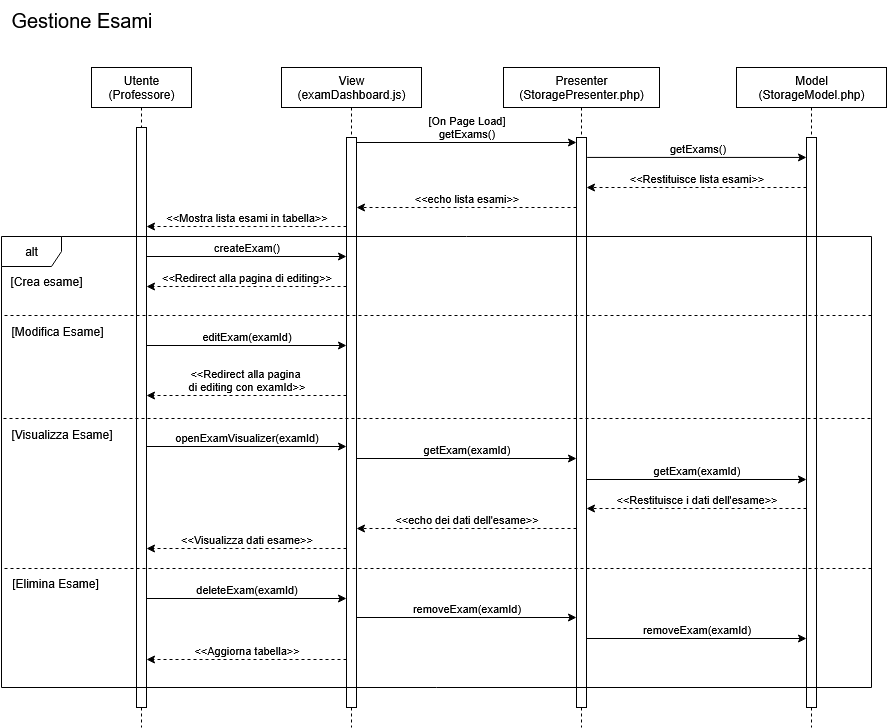

The diagram above was exported from draw.io. Its source (the exported page's mxGraphModel, read from the mxfile embedded in the PNG):
<mxGraphModel dx="2893" dy="1139" grid="1" gridSize="10" guides="1" tooltips="1" connect="1" arrows="1" fold="1" page="1" pageScale="1" pageWidth="827" pageHeight="1169" background="light-dark(#FFFFFF,#585858)" math="0" shadow="0">
  <root>
    <mxCell id="0" />
    <mxCell id="1" parent="0" />
    <mxCell id="pMKJogkxgWnpiWj4gb-U-3" value="&lt;div&gt;Utente&lt;/div&gt;&lt;div&gt;(Professore)&lt;/div&gt;" style="shape=umlLifeline;perimeter=lifelinePerimeter;whiteSpace=wrap;html=1;container=1;dropTarget=0;collapsible=0;recursiveResize=0;outlineConnect=0;portConstraint=eastwest;newEdgeStyle={&quot;curved&quot;:0,&quot;rounded&quot;:0};" parent="1" vertex="1">
      <mxGeometry x="-240" y="160" width="100" height="660" as="geometry" />
    </mxCell>
    <mxCell id="pMKJogkxgWnpiWj4gb-U-8" value="" style="html=1;points=[[0,0,0,0,5],[0,1,0,0,-5],[1,0,0,0,5],[1,1,0,0,-5]];perimeter=orthogonalPerimeter;outlineConnect=0;targetShapes=umlLifeline;portConstraint=eastwest;newEdgeStyle={&quot;curved&quot;:0,&quot;rounded&quot;:0};" parent="pMKJogkxgWnpiWj4gb-U-3" vertex="1">
      <mxGeometry x="45" y="60" width="10" height="580" as="geometry" />
    </mxCell>
    <mxCell id="pMKJogkxgWnpiWj4gb-U-4" value="&lt;div&gt;View&lt;/div&gt;&lt;div&gt;(examDashboard.js)&lt;/div&gt;" style="shape=umlLifeline;perimeter=lifelinePerimeter;whiteSpace=wrap;html=1;container=1;dropTarget=0;collapsible=0;recursiveResize=0;outlineConnect=0;portConstraint=eastwest;newEdgeStyle={&quot;curved&quot;:0,&quot;rounded&quot;:0};" parent="1" vertex="1">
      <mxGeometry x="-50" y="160" width="140" height="660" as="geometry" />
    </mxCell>
    <mxCell id="pMKJogkxgWnpiWj4gb-U-7" value="" style="html=1;points=[[0,0,0,0,5],[0,1,0,0,-5],[1,0,0,0,5],[1,1,0,0,-5]];perimeter=orthogonalPerimeter;outlineConnect=0;targetShapes=umlLifeline;portConstraint=eastwest;newEdgeStyle={&quot;curved&quot;:0,&quot;rounded&quot;:0};" parent="pMKJogkxgWnpiWj4gb-U-4" vertex="1">
      <mxGeometry x="65" y="70" width="10" height="570" as="geometry" />
    </mxCell>
    <mxCell id="pMKJogkxgWnpiWj4gb-U-5" value="&lt;div&gt;Presenter&lt;/div&gt;&lt;div&gt;(StoragePresenter.php)&lt;/div&gt;" style="shape=umlLifeline;perimeter=lifelinePerimeter;whiteSpace=wrap;html=1;container=1;dropTarget=0;collapsible=0;recursiveResize=0;outlineConnect=0;portConstraint=eastwest;newEdgeStyle={&quot;curved&quot;:0,&quot;rounded&quot;:0};" parent="1" vertex="1">
      <mxGeometry x="172" y="160" width="156" height="660" as="geometry" />
    </mxCell>
    <mxCell id="pMKJogkxgWnpiWj4gb-U-9" value="" style="html=1;points=[[0,0,0,0,5],[0,1,0,0,-5],[1,0,0,0,5],[1,1,0,0,-5]];perimeter=orthogonalPerimeter;outlineConnect=0;targetShapes=umlLifeline;portConstraint=eastwest;newEdgeStyle={&quot;curved&quot;:0,&quot;rounded&quot;:0};" parent="pMKJogkxgWnpiWj4gb-U-5" vertex="1">
      <mxGeometry x="73" y="70" width="10" height="570" as="geometry" />
    </mxCell>
    <mxCell id="pMKJogkxgWnpiWj4gb-U-6" value="&lt;div&gt;Model&lt;/div&gt;&lt;div&gt;(StorageModel.php)&lt;/div&gt;" style="shape=umlLifeline;perimeter=lifelinePerimeter;whiteSpace=wrap;html=1;container=1;dropTarget=0;collapsible=0;recursiveResize=0;outlineConnect=0;portConstraint=eastwest;newEdgeStyle={&quot;curved&quot;:0,&quot;rounded&quot;:0};movable=1;resizable=1;rotatable=1;deletable=1;editable=1;locked=0;connectable=1;" parent="1" vertex="1">
      <mxGeometry x="405" y="160" width="150" height="660" as="geometry" />
    </mxCell>
    <mxCell id="pMKJogkxgWnpiWj4gb-U-10" value="" style="html=1;points=[[0,0,0,0,5],[0,1,0,0,-5],[1,0,0,0,5],[1,1,0,0,-5]];perimeter=orthogonalPerimeter;outlineConnect=0;targetShapes=umlLifeline;portConstraint=eastwest;newEdgeStyle={&quot;curved&quot;:0,&quot;rounded&quot;:0};" parent="pMKJogkxgWnpiWj4gb-U-6" vertex="1">
      <mxGeometry x="70" y="70" width="10" height="570" as="geometry" />
    </mxCell>
    <mxCell id="pMKJogkxgWnpiWj4gb-U-11" value="&lt;div&gt;&lt;br&gt;&lt;/div&gt;&lt;div&gt;[On Page Load]&lt;/div&gt;&lt;div&gt;getExams()&lt;/div&gt;" style="endArrow=classic;html=1;rounded=0;entryX=0;entryY=0;entryDx=0;entryDy=5;entryPerimeter=0;exitX=1;exitY=0;exitDx=0;exitDy=5;exitPerimeter=0;verticalAlign=bottom;labelBackgroundColor=none;" parent="1" source="pMKJogkxgWnpiWj4gb-U-7" target="pMKJogkxgWnpiWj4gb-U-9" edge="1">
      <mxGeometry width="50" height="50" relative="1" as="geometry">
        <mxPoint x="90" y="290" as="sourcePoint" />
        <mxPoint x="140" y="240" as="targetPoint" />
      </mxGeometry>
    </mxCell>
    <mxCell id="pMKJogkxgWnpiWj4gb-U-12" value="getExams()" style="endArrow=classic;html=1;rounded=0;exitX=1.066;exitY=0.233;exitDx=0;exitDy=0;exitPerimeter=0;verticalAlign=bottom;labelBackgroundColor=none;" parent="1" edge="1">
      <mxGeometry width="50" height="50" relative="1" as="geometry">
        <mxPoint x="255.66000000000008" y="249.92999999999995" as="sourcePoint" />
        <mxPoint x="475" y="249.92999999999995" as="targetPoint" />
      </mxGeometry>
    </mxCell>
    <mxCell id="pMKJogkxgWnpiWj4gb-U-13" value="&amp;lt;&amp;lt;Restituisce lista esami&amp;gt;&amp;gt;" style="endArrow=classic;html=1;rounded=0;labelBackgroundColor=none;verticalAlign=bottom;dashed=1;" parent="1" source="pMKJogkxgWnpiWj4gb-U-10" edge="1">
      <mxGeometry width="50" height="50" relative="1" as="geometry">
        <mxPoint x="448" y="280" as="sourcePoint" />
        <mxPoint x="254.9999999999999" y="280" as="targetPoint" />
      </mxGeometry>
    </mxCell>
    <mxCell id="pMKJogkxgWnpiWj4gb-U-14" value="&amp;lt;&amp;lt;echo lista esami&amp;gt;&amp;gt;" style="endArrow=classic;html=1;rounded=0;dashed=1;labelBackgroundColor=none;verticalAlign=bottom;" parent="1" edge="1">
      <mxGeometry x="0.0019" width="50" height="50" relative="1" as="geometry">
        <mxPoint x="245" y="300" as="sourcePoint" />
        <mxPoint x="25" y="300" as="targetPoint" />
        <mxPoint as="offset" />
      </mxGeometry>
    </mxCell>
    <mxCell id="pMKJogkxgWnpiWj4gb-U-16" value="alt" style="shape=umlFrame;whiteSpace=wrap;html=1;pointerEvents=0;movable=1;resizable=1;rotatable=1;deletable=1;editable=1;locked=0;connectable=1;" parent="1" vertex="1">
      <mxGeometry x="-330" y="329" width="870" height="451" as="geometry" />
    </mxCell>
    <mxCell id="pMKJogkxgWnpiWj4gb-U-17" value="[Crea esame]" style="text;strokeColor=none;align=center;fillColor=none;html=1;verticalAlign=middle;whiteSpace=wrap;rounded=0;" parent="1" vertex="1">
      <mxGeometry x="-330" y="359" width="90" height="30" as="geometry" />
    </mxCell>
    <mxCell id="pMKJogkxgWnpiWj4gb-U-18" value="&amp;lt;&amp;lt;Mostra lista esami in tabella&amp;gt;&amp;gt;" style="endArrow=classic;html=1;rounded=0;dashed=1;verticalAlign=bottom;labelBackgroundColor=none;" parent="1" edge="1">
      <mxGeometry width="50" height="50" relative="1" as="geometry">
        <mxPoint x="14.999999999999773" y="318.9999999999999" as="sourcePoint" />
        <mxPoint x="-185.00000000000023" y="318.9999999999999" as="targetPoint" />
      </mxGeometry>
    </mxCell>
    <mxCell id="pMKJogkxgWnpiWj4gb-U-19" value="createExam()" style="endArrow=classic;html=1;rounded=0;verticalAlign=bottom;labelBackgroundColor=none;" parent="1" edge="1">
      <mxGeometry width="50" height="50" relative="1" as="geometry">
        <mxPoint x="-185" y="349" as="sourcePoint" />
        <mxPoint x="15.000000000000227" y="349" as="targetPoint" />
      </mxGeometry>
    </mxCell>
    <mxCell id="pMKJogkxgWnpiWj4gb-U-28" value="&amp;lt;&amp;lt;Redirect alla pagina di editing&amp;gt;&amp;gt;" style="endArrow=classic;html=1;rounded=0;verticalAlign=bottom;labelBackgroundColor=none;dashed=1;" parent="1" edge="1">
      <mxGeometry width="50" height="50" relative="1" as="geometry">
        <mxPoint x="15" y="379.0000000000001" as="sourcePoint" />
        <mxPoint x="-185" y="379.0000000000001" as="targetPoint" />
      </mxGeometry>
    </mxCell>
    <mxCell id="pMKJogkxgWnpiWj4gb-U-37" value="" style="endArrow=none;dashed=1;html=1;rounded=0;entryX=0.001;entryY=0.577;entryDx=0;entryDy=0;entryPerimeter=0;" parent="1" edge="1">
      <mxGeometry width="50" height="50" relative="1" as="geometry">
        <mxPoint x="540" y="408" as="sourcePoint" />
        <mxPoint x="-330" y="407.99699999999996" as="targetPoint" />
      </mxGeometry>
    </mxCell>
    <mxCell id="pMKJogkxgWnpiWj4gb-U-38" value="[Modifica Esame]" style="text;html=1;align=left;verticalAlign=middle;resizable=0;points=[];autosize=1;strokeColor=none;fillColor=none;" parent="1" vertex="1">
      <mxGeometry x="-322" y="409" width="120" height="30" as="geometry" />
    </mxCell>
    <mxCell id="pMKJogkxgWnpiWj4gb-U-43" value="editExam(examId)" style="endArrow=classic;html=1;rounded=0;labelBackgroundColor=none;verticalAlign=bottom;" parent="1" edge="1">
      <mxGeometry width="50" height="50" relative="1" as="geometry">
        <mxPoint x="-185" y="438" as="sourcePoint" />
        <mxPoint x="15" y="438" as="targetPoint" />
      </mxGeometry>
    </mxCell>
    <mxCell id="pMKJogkxgWnpiWj4gb-U-58" value="" style="endArrow=none;dashed=1;html=1;rounded=0;entryX=0.001;entryY=0.577;entryDx=0;entryDy=0;entryPerimeter=0;" parent="1" edge="1">
      <mxGeometry width="50" height="50" relative="1" as="geometry">
        <mxPoint x="539" y="511.00300000000004" as="sourcePoint" />
        <mxPoint x="-331" y="511" as="targetPoint" />
      </mxGeometry>
    </mxCell>
    <mxCell id="pMKJogkxgWnpiWj4gb-U-59" value="[Visualizza Esame]" style="text;html=1;align=center;verticalAlign=middle;resizable=0;points=[];autosize=1;strokeColor=none;fillColor=none;" parent="1" vertex="1">
      <mxGeometry x="-330" y="512" width="120" height="30" as="geometry" />
    </mxCell>
    <mxCell id="pMKJogkxgWnpiWj4gb-U-60" value="openExamVisualizer(examId)" style="endArrow=classic;html=1;rounded=0;verticalAlign=bottom;labelBackgroundColor=none;" parent="1" edge="1">
      <mxGeometry width="50" height="50" relative="1" as="geometry">
        <mxPoint x="-185" y="539" as="sourcePoint" />
        <mxPoint x="15" y="539" as="targetPoint" />
      </mxGeometry>
    </mxCell>
    <mxCell id="pMKJogkxgWnpiWj4gb-U-65" value="getExam(examId)" style="endArrow=classic;html=1;rounded=0;verticalAlign=bottom;labelBackgroundColor=none;" parent="1" edge="1">
      <mxGeometry width="50" height="50" relative="1" as="geometry">
        <mxPoint x="25" y="551" as="sourcePoint" />
        <mxPoint x="245" y="551" as="targetPoint" />
      </mxGeometry>
    </mxCell>
    <mxCell id="pMKJogkxgWnpiWj4gb-U-66" value="getExam(examId)" style="endArrow=classic;html=1;rounded=0;verticalAlign=bottom;labelBackgroundColor=none;" parent="1" edge="1">
      <mxGeometry width="50" height="50" relative="1" as="geometry">
        <mxPoint x="255" y="572" as="sourcePoint" />
        <mxPoint x="475" y="572" as="targetPoint" />
      </mxGeometry>
    </mxCell>
    <mxCell id="pMKJogkxgWnpiWj4gb-U-67" value="&amp;lt;&amp;lt;Restituisce i dati dell'esame&amp;gt;&amp;gt;" style="endArrow=classic;html=1;rounded=0;dashed=1;verticalAlign=bottom;labelBackgroundColor=none;" parent="1" edge="1">
      <mxGeometry width="50" height="50" relative="1" as="geometry">
        <mxPoint x="475" y="601" as="sourcePoint" />
        <mxPoint x="255" y="601" as="targetPoint" />
      </mxGeometry>
    </mxCell>
    <mxCell id="pMKJogkxgWnpiWj4gb-U-68" value="&amp;lt;&amp;lt;echo dei dati dell'esame&amp;gt;&amp;gt;" style="endArrow=classic;html=1;rounded=0;labelBackgroundColor=none;verticalAlign=bottom;dashed=1;" parent="1" edge="1">
      <mxGeometry width="50" height="50" relative="1" as="geometry">
        <mxPoint x="245" y="621" as="sourcePoint" />
        <mxPoint x="25" y="621" as="targetPoint" />
      </mxGeometry>
    </mxCell>
    <mxCell id="pMKJogkxgWnpiWj4gb-U-69" value="&amp;lt;&amp;lt;Visualizza dati esame&amp;gt;&amp;gt;" style="endArrow=classic;html=1;rounded=0;labelBackgroundColor=none;verticalAlign=bottom;dashed=1;" parent="1" edge="1">
      <mxGeometry width="50" height="50" relative="1" as="geometry">
        <mxPoint x="15" y="641" as="sourcePoint" />
        <mxPoint x="-185" y="641" as="targetPoint" />
        <mxPoint as="offset" />
      </mxGeometry>
    </mxCell>
    <mxCell id="pMKJogkxgWnpiWj4gb-U-70" value="" style="endArrow=none;dashed=1;html=1;rounded=0;entryX=0.001;entryY=0.577;entryDx=0;entryDy=0;entryPerimeter=0;" parent="1" edge="1">
      <mxGeometry width="50" height="50" relative="1" as="geometry">
        <mxPoint x="540" y="661.0030000000002" as="sourcePoint" />
        <mxPoint x="-330" y="661" as="targetPoint" />
      </mxGeometry>
    </mxCell>
    <mxCell id="pMKJogkxgWnpiWj4gb-U-71" value="[Elimina Esame]" style="text;strokeColor=none;align=center;fillColor=none;html=1;verticalAlign=middle;whiteSpace=wrap;rounded=0;" parent="1" vertex="1">
      <mxGeometry x="-326" y="661" width="100" height="30" as="geometry" />
    </mxCell>
    <mxCell id="pMKJogkxgWnpiWj4gb-U-72" value="deleteExam(examId)" style="endArrow=classic;html=1;rounded=0;labelBackgroundColor=none;verticalAlign=bottom;" parent="1" edge="1">
      <mxGeometry width="50" height="50" relative="1" as="geometry">
        <mxPoint x="-185" y="690.9999999999998" as="sourcePoint" />
        <mxPoint x="15" y="690.9999999999998" as="targetPoint" />
      </mxGeometry>
    </mxCell>
    <mxCell id="pMKJogkxgWnpiWj4gb-U-73" value="removeExam(examId)" style="endArrow=classic;html=1;rounded=0;labelBackgroundColor=none;verticalAlign=bottom;" parent="1" edge="1">
      <mxGeometry x="0.0028" width="50" height="50" relative="1" as="geometry">
        <mxPoint x="25" y="710" as="sourcePoint" />
        <mxPoint x="245" y="710" as="targetPoint" />
        <mxPoint as="offset" />
      </mxGeometry>
    </mxCell>
    <mxCell id="pMKJogkxgWnpiWj4gb-U-74" value="removeExam(examId)" style="endArrow=classic;html=1;rounded=0;labelBackgroundColor=none;verticalAlign=bottom;" parent="1" edge="1">
      <mxGeometry width="50" height="50" relative="1" as="geometry">
        <mxPoint x="255" y="731" as="sourcePoint" />
        <mxPoint x="475" y="731" as="targetPoint" />
      </mxGeometry>
    </mxCell>
    <mxCell id="pMKJogkxgWnpiWj4gb-U-76" value="&amp;lt;&amp;lt;Aggiorna tabella&amp;gt;&amp;gt;" style="endArrow=classic;html=1;rounded=0;dashed=1;verticalAlign=bottom;labelBackgroundColor=none;" parent="1" edge="1">
      <mxGeometry width="50" height="50" relative="1" as="geometry">
        <mxPoint x="15" y="752" as="sourcePoint" />
        <mxPoint x="-185" y="752" as="targetPoint" />
      </mxGeometry>
    </mxCell>
    <mxCell id="pMKJogkxgWnpiWj4gb-U-77" value="&lt;div&gt;&amp;lt;&amp;lt;Redirect alla pagina&amp;nbsp;&lt;/div&gt;&lt;div&gt;di editing con examId&amp;gt;&amp;gt;&lt;/div&gt;" style="endArrow=classic;html=1;rounded=0;dashed=1;verticalAlign=bottom;labelBackgroundColor=none;" parent="1" edge="1">
      <mxGeometry width="50" height="50" relative="1" as="geometry">
        <mxPoint x="15" y="488" as="sourcePoint" />
        <mxPoint x="-185" y="488" as="targetPoint" />
        <mxPoint as="offset" />
      </mxGeometry>
    </mxCell>
    <mxCell id="UhwesRR7BGRc3HBmMf1R-1" value="Gestione Esami" style="text;html=1;align=center;verticalAlign=middle;resizable=0;points=[];autosize=1;strokeColor=none;fillColor=none;fontSize=20;" vertex="1" parent="1">
      <mxGeometry x="-330" y="93" width="160" height="40" as="geometry" />
    </mxCell>
  </root>
</mxGraphModel>